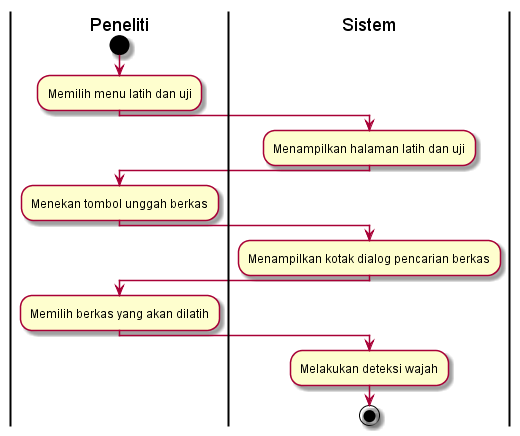

The diagram above was rendered by PlantUML. Its source (embedded in the PNG):
@startuml
| Peneliti |
start
:Memilih menu latih dan uji;
| Sistem |
:Menampilkan halaman latih dan uji;
| Peneliti |
:Menekan tombol unggah berkas;
| Sistem |
:Menampilkan kotak dialog pencarian berkas;
| Peneliti |
:Memilih berkas yang akan dilatih;
| Sistem |
:Melakukan deteksi wajah;

stop
@enduml